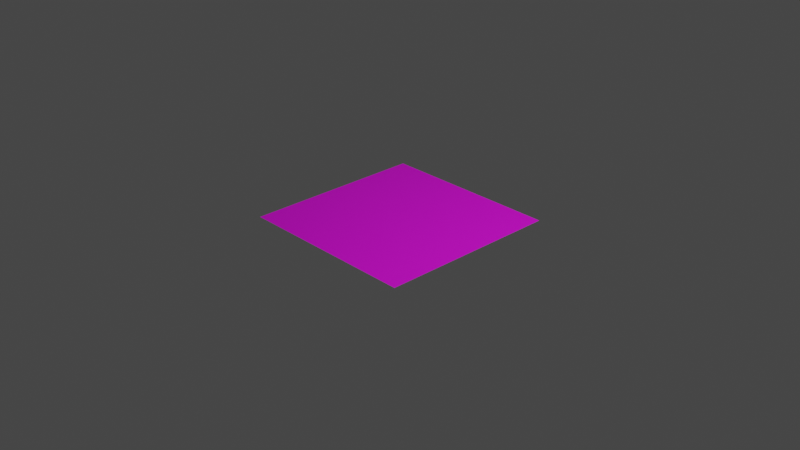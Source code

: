 # Source: plane.blend  (saved by Blender 2.82.7; exported with 4.5.12 LTS)
import bpy
from mathutils import Matrix  # noqa: F401  (used for matrix-valued properties, if any)

bpy.ops.wm.read_factory_settings(use_empty=True)
scene = bpy.context.scene
scene.name = 'Scene'

# ---- collections
col_collection = bpy.data.collections.new('Collection'); scene.collection.children.link(col_collection)

# ---- images (referenced by path relative to the original .blend; pixels are not part of the script)
import os
ASSET_DIR = os.environ.get("B2B_ASSET_DIR", "")  # directory of the original .blend (textures are referenced by path, not embedded)
HERE = os.path.dirname(os.path.abspath(__file__))  # packed textures are extracted next to this script under _unpacked/

def load_image(name, relpath, width, height, colorspace="sRGB"):
    """Load a texture the original file referenced (path relative to the .blend, or extracted next to this script)."""
    p = next((c for c in (os.path.join(HERE, relpath), os.path.join(ASSET_DIR, relpath)) if relpath and os.path.exists(c)), "")
    if p:
        img = bpy.data.images.load(p, check_existing=True)
        img.name = name
    else:  # same state as the original file: an image datablock whose file is absent (Cycles renders it pink)
        img = bpy.data.images.new(name, width, height)
        img.source = "FILE"
        img.filepath = "//" + (relpath or name)
    img.colorspace_settings.name = colorspace
    return img
img_base_jpg = load_image('base.jpg', 'base.jpg', 1024, 1024, 'sRGB')

# ---- materials (node trees are filled in below, after node groups)
mat_material = bpy.data.materials.new('Material')
mat_material.use_transparent_shadow = False

# ---- material node trees
mat_material.use_nodes = True; mat_material.node_tree.nodes.clear()
_N = mat_material.node_tree.nodes; _L = mat_material.node_tree.links
n0 = _N.new('ShaderNodeOutputMaterial'); n0.name = 'Material Output'; n0.location = (300, 300)
n1 = _N.new('ShaderNodeBsdfPrincipled'); n1.name = 'Principled BSDF'; n1.location = (10, 300)
n1.distribution = 'GGX'
n1.subsurface_method = 'BURLEY'
n1.inputs[3].default_value = 1.45
n1.inputs[27].default_value = (0.0, 0.0, 0.0, 1.0)
n1.inputs[28].default_value = 1.0
n2 = _N.new('ShaderNodeTexImage'); n2.name = 'Image Texture'; n2.location = (-280, 260)
n2.image = img_base_jpg
_L.new(n1.outputs[0], n0.inputs[0])
_L.new(n2.outputs[0], n1.inputs[0])
n0.is_active_output = True

# ---- world
world_world = bpy.data.worlds.new('World'); scene.world = world_world
world_world.use_nodes = True; world_world.node_tree.nodes.clear()
_N = world_world.node_tree.nodes; _L = world_world.node_tree.links
n0 = _N.new('ShaderNodeOutputWorld'); n0.name = 'World Output'; n0.location = (300, 300)
n1 = _N.new('ShaderNodeBackground'); n1.name = 'Background'; n1.location = (10, 300)
n1.inputs[0].default_value = (0.05088, 0.05088, 0.05088, 1.0)
_L.new(n1.outputs[0], n0.inputs[0])
n0.is_active_output = True
world_world.color = (0.05088, 0.05088, 0.05088)
world_world.use_sun_shadow = False
world_world.sun_shadow_jitter_overblur = 0.0

# ---- cameras
cam_camera = bpy.data.cameras.new('Camera')
cam_camera.clip_end = 100.0
cam_camera.ortho_scale = 7.314

# ---- lights
light_light = bpy.data.lights.new('Light', 'POINT')
light_light.transmission_factor = 0.0
light_light.energy = 1000.0
light_light.shadow_soft_size = 0.1
light_light.shadow_maximum_resolution = 0.006
light_light.use_absolute_resolution = True

# ---- meshes
me_plane = bpy.data.meshes.new('Plane')
me_plane.from_pydata([(-1.0, -1.0, 0.0), (1.0, -1.0, 0.0), (-1.0, 1.0, 0.0), (1.0, 1.0, 0.0)], [], [(0, 1, 3, 2)])
_uv = me_plane.uv_layers.new(name='UVMap')
_uv.uv.foreach_set('vector', [0.0, 0.0, 1.0, 0.0, 1.0, 1.0, 0.0, 1.0])
me_plane.materials.append(mat_material)
me_plane.use_remesh_fix_poles = True
me_plane.use_remesh_preserve_attributes = False
me_plane.use_mirror_vertex_groups = False
me_plane.update()

# ---- objects
ob_light = bpy.data.objects.new('Light', light_light)
ob_camera = bpy.data.objects.new('Camera', cam_camera)
ob_plane = bpy.data.objects.new('Plane', me_plane)

# ---- transforms, parenting, visibility, modifiers, constraints
ob_light.location = (4.076, 1.005, 5.904)
ob_light.rotation_euler = (0.6503, 0.05522, 1.866)
ob_light.lock_rotations_4d = False
ob_light.empty_display_type = 'ARROWS'
ob_light.color = (0.0, 0.0, 0.0, 0.0)
ob_light.lineart.crease_threshold = 0.0
ob_camera.location = (7.359, -6.926, 4.958)
ob_camera.rotation_euler = (1.109, 0.0, 0.8149)
ob_camera.lock_rotations_4d = False
ob_camera.empty_display_type = 'ARROWS'
ob_camera.color = (0.0, 0.0, 0.0, 0.0)
ob_camera.display_type = 'WIRE'
ob_camera.lineart.crease_threshold = 0.0
ob_plane.location = (0.0, 0.0, 0.0)
ob_plane.lineart.crease_threshold = 0.0

# ---- collection membership
col_collection.objects.link(ob_light)
col_collection.objects.link(ob_camera)
col_collection.objects.link(ob_plane)

# ---- scene / render settings (as saved in the file)
scene.camera = ob_camera
scene.frame_start = 1; scene.frame_end = 250; scene.frame_set(1)
scene.render.engine = 'BLENDER_EEVEE_NEXT'
scene.cycles.use_denoising = False
scene.cycles.samples = 128
scene.cycles.sampling_pattern = 'TABULATED_SOBOL'
scene.cycles.use_adaptive_sampling = False
scene.cycles.use_light_tree = False
scene.view_settings.view_transform = 'Filmic'
bpy.context.view_layer.update()
